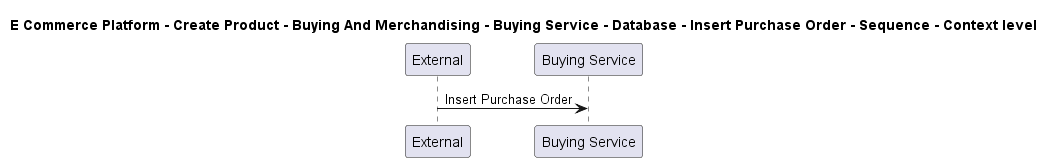

The diagram above was rendered by PlantUML. Its source (embedded in the PNG):
@startuml

title E Commerce Platform - Create Product - Buying And Merchandising - Buying Service - Database - Insert Purchase Order - Sequence - Context level

participant "External" as C4InterFlow.SoftwareSystems.ExternalSystem
participant "Buying Service" as ECommercePlatform.CreateProduct.BuyingAndMerchandising.SoftwareSystems.BuyingService

C4InterFlow.SoftwareSystems.ExternalSystem -> ECommercePlatform.CreateProduct.BuyingAndMerchandising.SoftwareSystems.BuyingService : Insert Purchase Order


@enduml